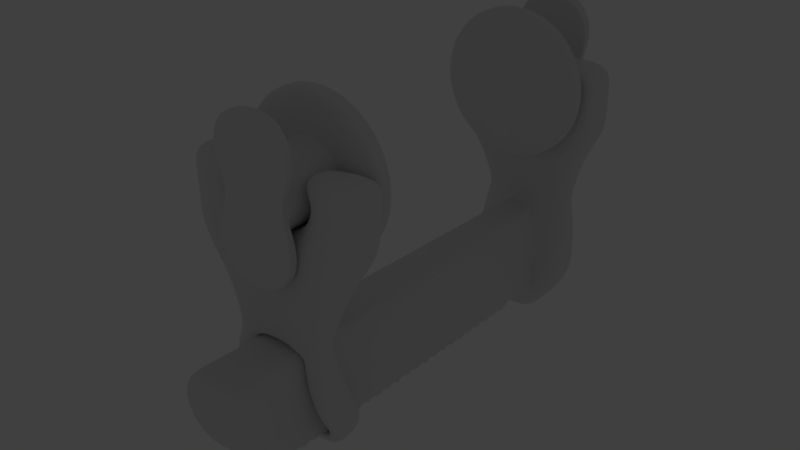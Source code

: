 # Source: full.blend  (saved by Blender 2.79.0; exported with 4.5.12 LTS)
import bpy
from mathutils import Matrix  # noqa: F401  (used for matrix-valued properties, if any)

bpy.ops.wm.read_factory_settings(use_empty=True)
scene = bpy.context.scene
scene.name = 'Scene'

# ---- collections
col_collection_1 = bpy.data.collections.new('Collection 1'); scene.collection.children.link(col_collection_1)

# ---- world
world_world = bpy.data.worlds.new('World'); scene.world = world_world
world_world.color = (0.05088, 0.05088, 0.05088)
world_world.use_sun_shadow = False
world_world.sun_shadow_jitter_overblur = 0.0
world_world.cycles.sampling_method = 'MANUAL'

# ---- cameras
cam_camera = bpy.data.cameras.new('Camera')
cam_camera.clip_end = 100.0
cam_camera.lens = 35.0
cam_camera.sensor_width = 32.0
cam_camera.sensor_height = 18.0
cam_camera.ortho_scale = 7.314
cam_camera.dof.focus_distance = 0.0
cam_camera.dof.aperture_fstop = 128.0

# ---- lights
light_lamp = bpy.data.lights.new('Lamp', 'POINT')
light_lamp.transmission_factor = 0.0
light_lamp.cutoff_distance = 30.0
light_lamp.energy = 100.0
light_lamp.shadow_buffer_clip_start = 1.001
light_lamp.shadow_soft_size = 0.1
light_lamp.shadow_maximum_resolution = 0.006
light_lamp.use_absolute_resolution = True

# ---- meshes
me_plane = bpy.data.meshes.new('Plane')
me_plane.from_pydata([(-3.83, -10.09, 3.03), (3.825, -10.08, 3.026), (3.146, -8.073, -0.007354), (10.0, -3.421, 33.0), (2.3, -6.767, 13.64), (-2.319, -6.766, 13.64), (3.146, -9.026, -0.01884), (-3.828, -56.19, 3.049), (3.828, -56.19, 3.049), (3.828, -60.0, 13.66), (-3.828, -60.0, 13.66), (-3.828, -55.98, 13.66), (3.828, -55.97, 13.66), (3.827, -52.47, 3.048), (-3.828, -52.47, 3.048), (2.25, -3.0, 26.64), (2.249, -8.869, 26.64), (-3.897, -3.14, 28.29), (-3.898, -8.867, 28.29), (-0.0004091, -2.993, 26.04), (-0.0009265, -8.871, 26.04), (1.737, -3.423, 33.0), (1.737, -8.858, 33.0), (3.897, -3.139, 28.29), (3.896, -8.866, 28.29), (-2.25, -3.0, 26.64), (-2.251, -8.87, 26.64), (4.5, -3.297, 30.54), (4.499, -8.862, 30.54), (-1.738, -3.424, 33.0), (-1.738, -8.859, 33.0), (-4.5, -3.298, 30.54), (-4.501, -8.863, 30.54), (9.216, -8.859, 30.54), (9.999, -8.859, 30.54), (10.0, -3.271, 30.54), (10.0, -3.131, 28.29), (9.999, -8.862, 28.29), (8.498, -8.863, 28.29), (7.972, -8.866, 26.64), (9.999, -8.865, 26.64), (10.0, -3.03, 26.64), (-10.0, -8.869, 26.64), (-10.0, -3.032, 26.64), (-7.974, -8.87, 26.64), (-8.499, -8.867, 28.29), (-10.0, -3.133, 28.29), (-10.0, -8.866, 28.29), (-10.0, -8.862, 30.54), (-10.0, -3.273, 30.54), (-9.217, -8.862, 30.54), (-10.0, -8.858, 33.0), (-10.0, -3.422, 33.0), (10.0, -8.856, 33.0), (-3.042e-05, -55.98, 13.66), (-0.001846, -6.754, 13.64), (-0.002744, -10.09, 3.027), (-1.748e-06, -60.0, 13.66), (-4.716e-05, -56.19, 3.049), (-0.0001223, -52.47, 3.048), (-0.001957, -9.034, -0.02124), (2.247, -10.08, 3.026), (1.341, -6.753, 13.64), (2.25, -60.0, 13.66), (2.25, -56.19, 3.049), (0.7062, -9.033, -0.02219), (2.25, -52.47, 3.048), (2.25, -55.98, 13.66), (-2.25, -56.19, 3.049), (-1.361, -6.754, 13.64), (-0.7096, -8.076, -0.00754), (-0.7101, -9.034, -0.0198), (-2.25, -55.98, 13.66), (-2.25, -60.0, 13.66), (-2.25, -52.47, 3.048), (-2.252, -10.09, 3.029), (9.999, -8.867, 25.39), (10.0, -2.956, 25.4), (-10.0, -8.872, 25.39), (-10.0, -2.959, 25.4), (-0.0004504, -2.919, 24.82), (2.25, -2.914, 25.4), (-2.25, -2.914, 25.4), (2.335, -7.244, 13.64), (3.825, -10.74, 3.025), (-2.338, -7.246, 13.64), (-3.83, -10.75, 3.03), (-0.001867, -7.234, 13.64), (-0.00278, -10.75, 3.027), (2.247, -10.74, 3.025), (1.369, -7.233, 13.64), (-1.372, -7.234, 13.64), (-2.253, -10.75, 3.029), (7.574, -8.869, 25.39), (-7.576, -8.872, 25.39), (-2.251, -8.872, 25.39), (2.249, -8.872, 25.39), (-0.0009716, -8.872, 25.39), (-0.0005769, -3.075, 22.75), (-0.0007166, -3.091, 20.49), (-0.0008462, -3.348, 18.56), (-0.0009729, -3.436, 16.54), (1.413, -3.579, 14.81), (-0.001184, -3.34, 10.29), (-0.001204, -3.823, 8.071), (-0.001185, -4.275, 6.198), (-0.001195, -5.486, 4.13), (-0.001435, -8.071, -0.007779), (2.026, -2.821, 23.28), (1.734, -2.978, 20.97), (1.556, -3.269, 18.99), (1.414, -3.383, 16.93), (-1.415, -3.579, 14.81), (1.388, -3.366, 12.69), (1.468, -3.257, 10.53), (1.525, -3.684, 8.262), (1.636, -4.065, 6.341), (1.551, -5.432, 4.225), (0.7068, -8.076, -0.007901), (-2.028, -2.822, 23.28), (-1.736, -2.979, 20.97), (-1.557, -3.27, 18.99), (-1.416, -3.383, 16.93), (-0.001045, -3.613, 14.81), (-1.391, -3.366, 12.69), (-1.47, -3.257, 10.53), (-1.527, -3.684, 8.263), (-1.638, -4.066, 6.342), (-1.554, -5.432, 4.226), (6.314, -9.502, 4.214), (6.846, -9.068, 6.331), (6.67, -8.203, 8.448), (6.474, -7.554, 10.57), (6.169, -6.99, 12.68), (5.747, -6.511, 14.8), (6.289, -6.95, 16.92), (6.916, -7.468, 19.04), (7.709, -8.125, 21.16), (9.008, -8.046, 23.27), (6.888, -5.452, 4.226), (7.35, -3.936, 6.342), (6.874, -3.448, 8.263), (6.598, -3.089, 10.53), (6.214, -3.286, 12.69), (5.753, -3.512, 14.81), (6.289, -3.354, 16.93), (6.917, -3.259, 18.99), (7.71, -2.973, 20.97), (9.009, -2.848, 23.28), (-3.149, -9.032, -0.01429), (-6.318, -9.515, 4.219), (-6.85, -9.082, 6.335), (-6.675, -8.215, 8.452), (-6.478, -7.563, 10.57), (-6.173, -6.997, 12.69), (-5.75, -6.517, 14.8), (-6.292, -6.956, 16.92), (-6.919, -7.473, 19.04), (-7.711, -8.129, 21.16), (-9.01, -8.051, 23.28), (-3.149, -8.075, -0.006073), (-6.89, -5.456, 4.227), (-7.352, -3.94, 6.343), (-6.876, -3.451, 8.264), (-6.6, -3.093, 10.53), (-6.216, -3.289, 12.69), (-5.755, -3.515, 14.81), (-6.291, -3.357, 16.93), (-6.918, -3.261, 19.0), (-7.711, -2.975, 20.97), (-9.01, -2.85, 23.28), (6.645, -8.567, 23.27), (2.026, -8.05, 23.27), (-6.647, -8.57, 23.27), (-2.028, -8.051, 23.27), (-0.001118, -8.051, 23.27), (1.734, -8.129, 21.16), (-4.889, -8.249, 21.16), (-1.736, -8.129, 21.16), (4.887, -8.246, 21.16), (-0.001265, -8.129, 21.16), (1.555, -7.472, 19.04), (-3.878, -7.531, 19.04), (-1.558, -7.473, 19.04), (3.875, -7.529, 19.04), (-0.001421, -7.473, 19.04), (1.414, -6.954, 16.92), (-3.081, -6.979, 16.92), (-1.417, -6.955, 16.92), (3.078, -6.977, 16.92), (-0.00158, -6.955, 16.92), (1.289, -6.519, 14.8), (2.407, -6.518, 14.8), (-1.293, -6.519, 14.8), (-2.41, -6.52, 14.8), (-0.001739, -6.519, 14.8), (-2.413, -6.973, 12.68), (2.409, -6.971, 12.68), (-2.652, -7.5, 10.57), (2.648, -7.497, 10.57), (-2.955, -8.168, 8.449), (2.951, -8.163, 8.447), (-3.454, -9.262, 6.331), (3.449, -9.253, 6.328), (-3.83, -10.09, 4.214), (3.825, -10.08, 4.21), (-0.001144, -3.493, 12.69), (-6.014, -3.546, 13.65), (-5.994, -6.769, 13.64), (-0.001098, -3.644, 13.65), (5.99, -6.763, 13.64), (6.012, -3.543, 13.65), (-1.405, -3.615, 13.65), (1.402, -3.615, 13.65), (-2.378, -8.205, 13.66), (-2.407, -9.163, 13.66), (-2.426, -10.12, 13.64), (-2.455, -11.08, 13.64), (-2.485, -12.04, 13.64), (-2.514, -12.99, 13.64), (-2.543, -13.94, 13.64), (-2.572, -14.9, 13.64), (-2.601, -15.86, 13.64), (-2.631, -16.81, 13.64), (-2.66, -17.77, 13.64), (-2.689, -18.72, 13.64), (-2.718, -19.68, 13.64), (-2.747, -20.63, 13.64), (-2.777, -21.59, 13.64), (-2.806, -22.54, 13.64), (-2.835, -23.5, 13.64), (-2.864, -24.45, 13.64), (-2.893, -25.41, 13.64), (-2.922, -26.36, 13.64), (-2.952, -27.32, 13.65), (-2.981, -28.27, 13.65), (-3.01, -29.23, 13.65), (-3.039, -30.18, 13.65), (-3.068, -31.13, 13.65), (-3.098, -32.09, 13.65), (-3.127, -33.04, 13.65), (-3.156, -34.0, 13.65), (-3.185, -34.95, 13.65), (-3.214, -35.91, 13.65), (-3.243, -36.86, 13.65), (-3.273, -37.82, 13.65), (-3.302, -38.77, 13.65), (-3.331, -39.73, 13.65), (-3.36, -40.68, 13.65), (-3.389, -41.64, 13.65), (-3.419, -42.59, 13.65), (-3.448, -43.55, 13.65), (-3.477, -44.51, 13.65), (-3.506, -45.46, 13.65), (-3.535, -46.42, 13.65), (-3.565, -47.37, 13.65), (-3.594, -48.33, 13.65), (-3.623, -49.28, 13.65), (-3.652, -50.24, 13.65), (-3.682, -51.19, 13.65), (-3.711, -52.15, 13.65), (-3.74, -53.11, 13.65), (-3.769, -54.06, 13.65), (-3.798, -55.02, 13.65), (-3.814, -11.58, 3.029), (-3.814, -13.23, 3.043), (-3.83, -14.03, 3.03), (-3.83, -14.86, 2.03), (-3.83, -15.67, 3.03), (-3.83, -16.48, 2.031), (-3.83, -17.3, 3.031), (-3.83, -18.12, 2.032), (-3.83, -18.93, 3.032), (-3.83, -19.75, 2.033), (-3.83, -20.57, 3.033), (-3.83, -21.38, 2.034), (-3.829, -22.2, 3.034), (-3.829, -23.02, 2.035), (-3.829, -23.83, 3.035), (-3.829, -24.65, 2.036), (-3.829, -25.47, 3.036), (-3.829, -26.29, 2.037), (-3.829, -27.1, 3.037), (-3.829, -27.92, 2.038), (-3.829, -28.74, 3.038), (-3.829, -29.56, 2.039), (-3.829, -30.37, 3.039), (-3.829, -31.19, 2.04), (-3.829, -32.01, 3.04), (-3.829, -32.83, 2.041), (-3.829, -33.65, 3.041), (-3.829, -34.46, 2.042), (-3.828, -35.28, 3.042), (-3.828, -36.1, 2.043), (-3.828, -36.92, 3.043), (-3.828, -37.74, 2.044), (-3.828, -38.56, 3.044), (-3.828, -39.37, 2.044), (-3.828, -40.19, 3.045), (-3.828, -41.01, 2.045), (-3.828, -41.83, 3.045), (-3.828, -42.65, 2.046), (-3.828, -43.47, 3.046), (-3.828, -44.28, 2.046), (-3.828, -45.1, 3.047), (-3.828, -45.92, 2.047), (-3.828, -46.74, 3.047), (-3.828, -47.56, 2.047), (-3.828, -48.38, 3.048), (-3.828, -49.2, 2.048), (-3.828, -50.02, 3.048), (-3.828, -50.84, 2.048), (-3.828, -51.65, 3.048), (3.798, -55.02, 13.65), (3.769, -54.06, 13.65), (3.74, -53.11, 13.65), (3.711, -52.15, 13.65), (3.681, -51.19, 13.65), (3.652, -50.24, 13.65), (3.623, -49.28, 13.65), (3.594, -48.33, 13.65), (3.564, -47.37, 13.65), (3.535, -46.42, 13.65), (3.506, -45.46, 13.65), (3.476, -44.5, 13.65), (3.447, -43.55, 13.65), (3.418, -42.59, 13.65), (3.389, -41.64, 13.65), (3.359, -40.68, 13.65), (3.33, -39.73, 13.65), (3.301, -38.77, 13.65), (3.271, -37.82, 13.65), (3.242, -36.86, 13.65), (3.213, -35.91, 13.65), (3.184, -34.95, 13.65), (3.154, -34.0, 13.65), (3.125, -33.04, 13.65), (3.096, -32.09, 13.65), (3.066, -31.13, 13.65), (3.037, -30.18, 13.65), (3.008, -29.22, 13.65), (2.978, -28.27, 13.65), (2.949, -27.31, 13.64), (2.92, -26.36, 13.64), (2.891, -25.41, 13.64), (2.861, -24.45, 13.64), (2.832, -23.5, 13.64), (2.803, -22.54, 13.64), (2.773, -21.59, 13.64), (2.744, -20.63, 13.64), (2.715, -19.68, 13.64), (2.685, -18.72, 13.64), (2.656, -17.77, 13.64), (2.627, -16.81, 13.64), (2.598, -15.85, 13.64), (2.568, -14.9, 13.64), (2.539, -13.94, 13.64), (2.51, -12.99, 13.64), (2.481, -12.03, 13.64), (2.451, -11.07, 13.64), (2.422, -10.12, 13.64), (2.393, -9.159, 13.64), (2.364, -8.202, 13.64), (3.827, -51.65, 3.048), (3.827, -50.83, 2.048), (3.827, -50.02, 3.048), (3.827, -49.2, 2.048), (3.827, -48.38, 3.047), (3.827, -47.56, 2.047), (3.827, -46.74, 3.047), (3.827, -45.92, 2.047), (3.827, -45.1, 3.046), (3.827, -44.28, 2.046), (3.827, -43.47, 3.046), (3.827, -42.65, 2.045), (3.827, -41.83, 3.045), (3.827, -41.01, 2.045), (3.827, -40.19, 3.044), (3.827, -39.37, 2.044), (3.827, -38.55, 3.043), (3.827, -37.74, 2.043), (3.827, -36.92, 3.043), (3.827, -36.1, 2.042), (3.827, -35.28, 3.042), (3.827, -34.46, 2.041), (3.827, -33.64, 3.041), (3.826, -32.83, 2.04), (3.826, -32.01, 3.04), (3.826, -31.19, 2.039), (3.826, -30.37, 3.039), (3.826, -29.55, 2.038), (3.826, -28.74, 3.038), (3.826, -27.92, 2.037), (3.826, -27.1, 3.036), (3.826, -26.28, 2.036), (3.826, -25.47, 3.035), (3.826, -24.65, 2.034), (3.826, -23.83, 3.034), (3.826, -23.01, 2.033), (3.825, -22.2, 3.032), (3.825, -21.38, 2.032), (3.825, -20.56, 3.031), (3.825, -19.74, 2.03), (3.825, -18.93, 3.03), (3.825, -18.11, 2.029), (3.825, -17.29, 3.028), (3.825, -16.47, 2.027), (3.825, -15.65, 3.027), (3.825, -14.84, 2.026), (3.825, -14.02, 3.025), (2.247, -13.2, 3.025), (3.824, -11.56, 3.024), (-4.311e-05, -55.02, 13.65), (-5.806e-05, -54.06, 13.65), (-7.527e-05, -53.11, 13.65), (-9.472e-05, -52.15, 13.65), (-0.0001164, -51.19, 13.65), (-0.0001403, -50.24, 13.65), (-0.0001663, -49.28, 13.65), (-0.0001946, -48.33, 13.65), (-0.000225, -47.37, 13.65), (-0.0002575, -46.41, 13.65), (-0.0002922, -45.46, 13.65), (-0.0003289, -44.5, 13.65), (-0.0003677, -43.55, 13.65), (-0.0004085, -42.59, 13.65), (-0.0004513, -41.64, 13.65), (-0.000496, -40.68, 13.65), (-0.0005426, -39.72, 13.65), (-0.0005911, -38.77, 13.65), (-0.0006414, -37.81, 13.65), (-0.0006934, -36.86, 13.65), (-0.000747, -35.9, 13.65), (-0.0008023, -34.95, 13.65), (-0.000859, -33.99, 13.65), (-0.0009171, -33.04, 13.65), (-0.0009764, -32.08, 13.65), (-0.001037, -31.13, 13.65), (-0.001098, -30.17, 13.65), (-0.001161, -29.22, 13.65), (-0.001223, -28.26, 13.65), (-0.001287, -27.31, 13.64), (-0.00135, -26.35, 13.64), (-0.001413, -25.4, 13.64), (-0.001476, -24.44, 13.64), (-0.001537, -23.49, 13.64), (-0.001597, -22.53, 13.64), (-0.001655, -21.58, 13.64), (-0.001711, -20.62, 13.64), (-0.001763, -19.67, 13.64), (-0.001812, -18.71, 13.64), (-0.001855, -17.76, 13.64), (-0.001894, -16.8, 13.64), (-0.001926, -15.85, 13.64), (-0.001951, -14.89, 13.64), (-0.001968, -13.93, 13.64), (-0.001978, -12.98, 13.64), (-0.001979, -12.02, 13.64), (-0.001972, -11.06, 13.64), (-0.001957, -10.11, 13.64), (-0.001934, -9.15, 13.64), (-0.001904, -8.192, 13.64), (-0.0001438, -51.65, 3.048), (-0.000167, -50.84, 2.048), (-0.0001919, -50.02, 3.048), (-0.0002187, -49.2, 2.048), (-0.0002472, -48.38, 3.047), (-0.0002775, -47.56, 2.047), (-0.0003095, -46.74, 3.047), (-0.0003433, -45.92, 2.047), (-0.0003788, -45.1, 3.046), (-0.0004162, -44.28, 2.046), (-0.0004552, -43.47, 3.046), (-0.000496, -42.65, 2.045), (-0.0005386, -41.83, 3.045), (-0.0005829, -41.01, 2.045), (-0.000629, -40.19, 3.044), (-0.0006768, -39.37, 2.044), (-0.0007263, -38.55, 3.044), (-0.0007775, -37.74, 2.043), (-0.0008305, -36.92, 3.043), (-0.0008851, -36.1, 2.042), (-0.0009415, -35.28, 3.042), (-0.0009995, -34.46, 2.041), (-0.001059, -33.65, 3.041), (-0.001121, -32.83, 2.04), (-0.001184, -32.01, 3.04), (-0.001248, -31.19, 2.039), (-0.001315, -30.37, 3.039), (-0.001383, -29.56, 2.038), (-0.001452, -28.74, 3.038), (-0.001523, -27.92, 2.037), (-0.001595, -27.1, 3.037), (-0.001669, -26.29, 2.036), (-0.001744, -25.47, 3.035), (-0.001821, -24.65, 2.035), (-0.001898, -23.83, 3.034), (-0.001977, -23.02, 2.033), (-0.002057, -22.2, 3.033), (-0.002137, -21.38, 2.032), (-0.002218, -20.56, 3.032), (-0.002298, -19.75, 2.031), (-0.002379, -18.93, 3.03), (-0.002458, -18.11, 2.03), (-0.002534, -17.3, 3.029), (-0.002607, -16.48, 2.028), (-0.002675, -15.66, 3.028), (-0.002734, -14.85, 2.027), (-0.00278, -14.03, 3.027), (-0.002811, -13.21, 3.026), (-0.002811, -11.57, 3.026), (2.25, -51.65, 3.048), (2.25, -50.84, 2.048), (2.25, -50.02, 3.048), (2.25, -49.2, 2.048), (2.25, -48.38, 3.047), (2.25, -47.56, 2.047), (2.25, -46.74, 3.047), (2.25, -45.92, 2.047), (2.25, -45.1, 3.046), (2.25, -44.28, 2.046), (2.25, -43.47, 3.046), (2.249, -42.65, 2.045), (2.249, -41.83, 3.045), (2.249, -41.01, 2.045), (2.249, -40.19, 3.044), (2.249, -39.37, 2.044), (2.249, -38.55, 3.043), (2.249, -37.74, 2.043), (2.249, -36.92, 3.043), (2.249, -36.1, 2.042), (2.249, -35.28, 3.042), (2.249, -34.46, 2.041), (2.249, -33.65, 3.041), (2.249, -32.83, 2.04), (2.249, -32.01, 3.04), (2.249, -31.19, 2.039), (2.249, -30.37, 3.039), (2.249, -29.56, 2.038), (2.249, -28.74, 3.038), (2.248, -27.92, 2.037), (2.248, -27.1, 3.036), (2.248, -26.29, 2.036), (2.248, -25.47, 3.035), (2.248, -24.65, 2.034), (2.248, -23.83, 3.034), (2.248, -23.02, 2.033), (2.248, -22.2, 3.032), (2.248, -21.38, 2.032), (2.248, -20.56, 3.031), (2.248, -19.75, 2.03), (2.248, -18.93, 3.03), (2.247, -18.11, 2.029), (2.247, -17.29, 3.028), (2.247, -16.48, 2.027), (2.247, -15.66, 3.027), (2.247, -14.84, 2.026), (2.247, -14.02, 3.025), (2.247, -13.2, 3.025), (2.247, -11.57, 3.025), (2.233, -55.02, 13.65), (2.215, -54.06, 13.65), (2.198, -53.11, 13.65), (2.181, -52.15, 13.65), (2.164, -51.19, 13.65), (2.146, -50.24, 13.65), (2.129, -49.28, 13.65), (2.112, -48.33, 13.65), (2.095, -47.37, 13.65), (2.077, -46.41, 13.65), (2.06, -45.46, 13.65), (2.043, -44.5, 13.65), (2.025, -43.55, 13.65), (2.008, -42.59, 13.65), (1.991, -41.64, 13.65), (1.974, -40.68, 13.65), (1.956, -39.72, 13.65), (1.939, -38.77, 13.65), (1.922, -37.81, 13.65), (1.904, -36.86, 13.65), (1.887, -35.9, 13.65), (1.87, -34.95, 13.65), (1.853, -33.99, 13.65), (1.835, -33.04, 13.65), (1.818, -32.08, 13.65), (1.801, -31.13, 13.65), (1.783, -30.17, 13.65), (1.766, -29.22, 13.65), (1.749, -28.26, 13.65), (1.731, -27.31, 13.64), (1.714, -26.35, 13.64), (1.697, -25.4, 13.64), (1.679, -24.44, 13.64), (1.662, -23.49, 13.64), (1.645, -22.53, 13.64), (1.628, -21.58, 13.64), (1.61, -20.62, 13.64), (1.593, -19.67, 13.64), (1.576, -18.71, 13.64), (1.558, -17.76, 13.64), (1.541, -16.8, 13.64), (1.524, -15.85, 13.64), (1.507, -14.89, 13.64), (1.489, -13.93, 13.64), (1.472, -12.98, 13.64), (1.455, -12.02, 13.64), (1.438, -11.06, 13.64), (1.42, -10.11, 13.64), (1.403, -9.149, 13.64), (1.386, -8.191, 13.64), (-2.233, -55.02, 13.65), (-2.216, -54.06, 13.65), (-2.198, -53.11, 13.65), (-2.181, -52.15, 13.65), (-2.164, -51.19, 13.65), (-2.147, -50.24, 13.65), (-2.129, -49.28, 13.65), (-2.112, -48.33, 13.65), (-2.095, -47.37, 13.65), (-2.078, -46.41, 13.65), (-2.061, -45.46, 13.65), (-2.043, -44.5, 13.65), (-2.026, -43.55, 13.65), (-2.009, -42.59, 13.65), (-1.992, -41.64, 13.65), (-1.975, -40.68, 13.65), (-1.957, -39.72, 13.65), (-1.94, -38.77, 13.65), (-1.923, -37.81, 13.65), (-1.906, -36.86, 13.65), (-1.889, -35.9, 13.65), (-1.871, -34.95, 13.65), (-1.854, -33.99, 13.65), (-1.837, -33.04, 13.65), (-1.82, -32.08, 13.65), (-1.803, -31.13, 13.65), (-1.785, -30.17, 13.65), (-1.768, -29.22, 13.65), (-1.751, -28.26, 13.65), (-1.734, -27.31, 13.65), (-1.717, -26.35, 13.64), (-1.7, -25.4, 13.64), (-1.682, -24.44, 13.64), (-1.665, -23.49, 13.64), (-1.648, -22.53, 13.64), (-1.631, -21.58, 13.64), (-1.614, -20.62, 13.64), (-1.596, -19.67, 13.64), (-1.579, -18.71, 13.64), (-1.562, -17.76, 13.64), (-1.545, -16.8, 13.64), (-1.528, -15.85, 13.64), (-1.51, -14.89, 13.64), (-1.493, -13.93, 13.64), (-1.476, -12.98, 13.64), (-1.459, -12.02, 13.64), (-1.441, -11.06, 13.64), (-1.424, -10.11, 13.64), (-1.417, -9.152, 13.66), (-1.4, -8.194, 13.66), (-2.25, -51.65, 3.048), (-2.25, -50.84, 2.048), (-2.25, -50.02, 3.048), (-2.25, -49.2, 2.048), (-2.25, -48.38, 3.047), (-2.25, -47.56, 2.047), (-2.25, -46.74, 3.047), (-2.25, -45.92, 2.047), (-2.25, -45.1, 3.046), (-2.25, -44.28, 2.046), (-2.25, -43.47, 3.046), (-2.25, -42.65, 2.046), (-2.251, -41.83, 3.045), (-2.251, -41.01, 2.045), (-2.251, -40.19, 3.044), (-2.251, -39.37, 2.044), (-2.251, -38.55, 3.044), (-2.251, -37.74, 2.043), (-2.251, -36.92, 3.043), (-2.251, -36.1, 2.042), (-2.251, -35.28, 3.042), (-2.251, -34.46, 2.042), (-2.251, -33.65, 3.041), (-2.251, -32.83, 2.041), (-2.251, -32.01, 3.04), (-2.251, -31.19, 2.04), (-2.251, -30.37, 3.039), (-2.251, -29.56, 2.039), (-2.251, -28.74, 3.038), (-2.251, -27.92, 2.038), (-2.252, -27.1, 3.037), (-2.252, -26.29, 2.036), (-2.252, -25.47, 3.036), (-2.252, -24.65, 2.035), (-2.252, -23.83, 3.035), (-2.252, -23.02, 2.034), (-2.252, -22.2, 3.034), (-2.252, -21.38, 2.033), (-2.252, -20.56, 3.032), (-2.252, -19.75, 2.032), (-2.252, -18.93, 3.031), (-2.252, -18.11, 2.031), (-2.252, -17.3, 3.03), (-2.252, -16.48, 2.03), (-2.252, -15.66, 3.029), (-2.252, -14.85, 2.029), (-2.253, -14.03, 3.029), (-2.236, -13.21, 3.028), (-2.236, -12.39, 3.028), (-2.236, -11.57, 3.028), (-3.814, -12.41, 3.036), (-0.002821, -12.4, 3.026), (2.247, -12.39, 3.025), (-2.253, -12.39, 2.999), (3.824, -13.2, 3.024), (2.247, -12.39, 3.025), (3.821, -12.42, 3.018)], [], [(149, 160, 70, 71), (52, 51, 30, 29), (6, 129, 205, 1), (79, 43, 25, 82), (12, 67, 63, 9), (78, 42, 43, 79), (77, 41, 40, 76), (1, 61, 65, 6), (7, 68, 73, 10), (13, 12, 9, 8), (11, 14, 7, 10), (14, 74, 68, 7), (312, 660, 74, 14), (263, 312, 14, 11), (363, 313, 12, 13), (313, 560, 67, 12), (25, 26, 20, 19), (19, 20, 16, 15), (27, 28, 22, 21), (17, 18, 26, 25), (23, 24, 28, 27), (31, 32, 18, 17), (29, 30, 32, 31), (21, 22, 53, 3), (15, 16, 24, 23), (33, 34, 53), (34, 35, 3, 53), (35, 27, 21, 3), (28, 33, 53, 22), (38, 37, 34, 33), (37, 36, 35, 34), (36, 23, 27, 35), (24, 38, 33, 28), (39, 40, 37, 38), (40, 41, 36, 37), (41, 15, 23, 36), (16, 39, 38, 24), (43, 42, 47, 46), (25, 43, 46, 17), (26, 44, 94, 95), (44, 42, 78, 94), (17, 46, 49, 31), (18, 45, 44, 26), (46, 47, 48, 49), (45, 47, 42, 44), (49, 48, 51, 52), (32, 50, 45, 18), (50, 48, 47, 45), (31, 49, 52, 29), (30, 51, 50, 32), (51, 48, 50), (60, 56, 75, 71), (58, 59, 66, 64), (20, 97, 96, 16), (60, 107, 118, 65), (57, 58, 64, 63), (87, 55, 69, 91), (88, 56, 61, 89), (80, 19, 15, 81), (57, 54, 72, 73), (65, 61, 56, 60), (16, 96, 93, 39), (89, 61, 1, 84), (65, 118, 2, 6), (90, 62, 55, 87), (81, 15, 41, 77), (63, 64, 8, 9), (63, 67, 54, 57), (64, 66, 13, 8), (91, 69, 5, 85), (68, 74, 59, 58), (73, 68, 58, 57), (71, 70, 107, 60), (69, 55, 195, 193), (82, 25, 19, 80), (71, 75, 0, 149), (92, 75, 56, 88), (73, 72, 11, 10), (119, 82, 80, 98), (108, 81, 77, 148), (98, 80, 81, 108), (148, 77, 76, 138), (159, 78, 79, 170), (170, 79, 82, 119), (709, 92, 88, 510), (659, 91, 85, 214), (609, 90, 87, 461), (559, 89, 84, 411), (510, 88, 89, 559), (461, 87, 91, 659), (4, 62, 90, 83), (1, 205, 203, 201, 199, 197, 4, 83, 84), (5, 196, 198, 200, 202, 204, 0, 86, 85), (0, 75, 92, 86), (93, 96, 172, 171), (95, 97, 20, 26), (96, 97, 175, 172), (95, 94, 173, 174), (93, 76, 40, 39), (94, 78, 159, 173), (160, 161, 128, 70), (161, 162, 127, 128), (162, 163, 126, 127), (163, 164, 125, 126), (164, 165, 124, 125), (111, 102, 123, 101), (167, 168, 121, 122), (168, 169, 120, 121), (169, 170, 119, 120), (149, 150, 161, 160), (150, 151, 162, 161), (151, 152, 163, 162), (152, 153, 164, 163), (153, 154, 165, 164), (155, 156, 167, 166), (156, 157, 168, 167), (157, 158, 169, 168), (158, 159, 170, 169), (2, 139, 129, 6), (139, 140, 130, 129), (140, 141, 131, 130), (141, 142, 132, 131), (142, 143, 133, 132), (144, 145, 135, 134), (145, 146, 136, 135), (146, 147, 137, 136), (147, 148, 138, 137), (107, 106, 117, 118), (106, 105, 116, 117), (105, 104, 115, 116), (104, 103, 114, 115), (124, 212, 209, 206), (101, 100, 110, 111), (100, 99, 109, 110), (99, 98, 108, 109), (118, 117, 139, 2), (117, 116, 140, 139), (116, 115, 141, 140), (115, 114, 142, 141), (114, 113, 143, 142), (111, 110, 146, 145), (110, 109, 147, 146), (109, 108, 148, 147), (70, 128, 106, 107), (128, 127, 105, 106), (127, 126, 104, 105), (126, 125, 103, 104), (206, 209, 213, 113), (122, 121, 100, 101), (121, 120, 99, 100), (120, 119, 98, 99), (171, 138, 76, 93), (173, 159, 158, 177), (172, 175, 180, 176), (174, 175, 97, 95), (174, 173, 177, 178), (171, 172, 176, 179), (179, 137, 138, 171), (178, 177, 182, 183), (177, 158, 157, 182), (178, 180, 175, 174), (179, 176, 181, 184), (176, 180, 185, 181), (184, 136, 137, 179), (184, 181, 186, 189), (183, 182, 187, 188), (181, 185, 190, 186), (183, 185, 180, 178), (182, 157, 156, 187), (189, 186, 191, 192), (187, 156, 155, 194), (188, 187, 194, 193), (189, 135, 136, 184), (188, 190, 185, 183), (186, 190, 195, 191), (191, 195, 55, 62), (192, 134, 135, 189), (193, 194, 5, 69), (192, 191, 62, 4), (193, 195, 190, 188), (196, 154, 153, 198), (198, 153, 152, 200), (199, 132, 133, 197), (200, 152, 151, 202), (201, 131, 132, 199), (202, 151, 150, 204), (203, 130, 131, 201), (204, 150, 149, 0), (205, 129, 130, 203), (114, 103, 206, 113), (206, 103, 125, 124), (133, 143, 211, 210), (122, 112, 166, 167), (123, 209, 212, 112), (165, 154, 208, 207), (5, 208, 154, 196), (192, 4, 210, 134), (208, 5, 194, 155), (207, 208, 155, 166), (113, 213, 211, 143), (101, 123, 112, 122), (210, 4, 197, 133), (210, 211, 144, 134), (112, 212, 207, 166), (102, 213, 209, 123), (211, 213, 102, 144), (144, 102, 111, 145), (54, 412, 610, 72), (412, 413, 611, 610), (413, 414, 612, 611), (414, 415, 613, 612), (415, 416, 614, 613), (416, 417, 615, 614), (417, 418, 616, 615), (418, 419, 617, 616), (419, 420, 618, 617), (420, 421, 619, 618), (421, 422, 620, 619), (422, 423, 621, 620), (423, 424, 622, 621), (424, 425, 623, 622), (425, 426, 624, 623), (426, 427, 625, 624), (427, 428, 626, 625), (428, 429, 627, 626), (429, 430, 628, 627), (430, 431, 629, 628), (431, 432, 630, 629), (432, 433, 631, 630), (433, 434, 632, 631), (434, 435, 633, 632), (435, 436, 634, 633), (436, 437, 635, 634), (437, 438, 636, 635), (438, 439, 637, 636), (439, 440, 638, 637), (440, 441, 639, 638), (441, 442, 640, 639), (442, 443, 641, 640), (443, 444, 642, 641), (444, 445, 643, 642), (445, 446, 644, 643), (446, 447, 645, 644), (447, 448, 646, 645), (448, 449, 647, 646), (449, 450, 648, 647), (450, 451, 649, 648), (451, 452, 650, 649), (452, 453, 651, 650), (453, 454, 652, 651), (454, 455, 653, 652), (455, 456, 654, 653), (456, 457, 655, 654), (457, 458, 656, 655), (458, 459, 657, 656), (459, 460, 658, 657), (460, 461, 659, 658), (59, 462, 511, 66), (462, 463, 512, 511), (463, 464, 513, 512), (464, 465, 514, 513), (465, 466, 515, 514), (466, 467, 516, 515), (467, 468, 517, 516), (468, 469, 518, 517), (469, 470, 519, 518), (470, 471, 520, 519), (471, 472, 521, 520), (472, 473, 522, 521), (473, 474, 523, 522), (474, 475, 524, 523), (475, 476, 525, 524), (476, 477, 526, 525), (477, 478, 527, 526), (478, 479, 528, 527), (479, 480, 529, 528), (480, 481, 530, 529), (481, 482, 531, 530), (482, 483, 532, 531), (483, 484, 533, 532), (484, 485, 534, 533), (485, 486, 535, 534), (486, 487, 536, 535), (487, 488, 537, 536), (488, 489, 538, 537), (489, 490, 539, 538), (490, 491, 540, 539), (491, 492, 541, 540), (492, 493, 542, 541), (493, 494, 543, 542), (494, 495, 544, 543), (495, 496, 545, 544), (496, 497, 546, 545), (497, 498, 547, 546), (498, 499, 548, 547), (499, 500, 549, 548), (500, 501, 550, 549), (501, 502, 551, 550), (502, 503, 552, 551), (503, 504, 553, 552), (504, 505, 554, 553), (505, 506, 555, 554), (506, 507, 556, 555), (507, 508, 557, 556), (508, 509, 558, 557), (509, 711, 712, 558), (711, 510, 559, 712), (66, 511, 363, 13), (511, 512, 364, 363), (512, 513, 365, 364), (513, 514, 366, 365), (514, 515, 367, 366), (515, 516, 368, 367), (516, 517, 369, 368), (517, 518, 370, 369), (518, 519, 371, 370), (519, 520, 372, 371), (520, 521, 373, 372), (521, 522, 374, 373), (522, 523, 375, 374), (523, 524, 376, 375), (524, 525, 377, 376), (525, 526, 378, 377), (526, 527, 379, 378), (527, 528, 380, 379), (528, 529, 381, 380), (529, 530, 382, 381), (530, 531, 383, 382), (531, 532, 384, 383), (532, 533, 385, 384), (533, 534, 386, 385), (534, 535, 387, 386), (535, 536, 388, 387), (536, 537, 389, 388), (537, 538, 390, 389), (538, 539, 391, 390), (539, 540, 392, 391), (540, 541, 393, 392), (541, 542, 394, 393), (542, 543, 395, 394), (543, 544, 396, 395), (544, 545, 397, 396), (545, 546, 398, 397), (546, 547, 399, 398), (547, 548, 400, 399), (548, 549, 401, 400), (549, 550, 402, 401), (550, 551, 403, 402), (551, 552, 404, 403), (552, 553, 405, 404), (553, 554, 406, 405), (554, 555, 407, 406), (555, 556, 408, 407), (556, 557, 409, 408), (67, 560, 412, 54), (560, 561, 413, 412), (561, 562, 414, 413), (562, 563, 415, 414), (563, 564, 416, 415), (564, 565, 417, 416), (565, 566, 418, 417), (566, 567, 419, 418), (567, 568, 420, 419), (568, 569, 421, 420), (569, 570, 422, 421), (570, 571, 423, 422), (571, 572, 424, 423), (572, 573, 425, 424), (573, 574, 426, 425), (574, 575, 427, 426), (575, 576, 428, 427), (576, 577, 429, 428), (577, 578, 430, 429), (578, 579, 431, 430), (579, 580, 432, 431), (580, 581, 433, 432), (581, 582, 434, 433), (582, 583, 435, 434), (583, 584, 436, 435), (584, 585, 437, 436), (585, 586, 438, 437), (586, 587, 439, 438), (587, 588, 440, 439), (588, 589, 441, 440), (589, 590, 442, 441), (590, 591, 443, 442), (591, 592, 444, 443), (592, 593, 445, 444), (593, 594, 446, 445), (594, 595, 447, 446), (595, 596, 448, 447), (596, 597, 449, 448), (597, 598, 450, 449), (598, 599, 451, 450), (599, 600, 452, 451), (600, 601, 453, 452), (601, 602, 454, 453), (602, 603, 455, 454), (603, 604, 456, 455), (604, 605, 457, 456), (605, 606, 458, 457), (606, 607, 459, 458), (607, 608, 460, 459), (608, 609, 461, 460), (72, 610, 263, 11), (610, 611, 262, 263), (611, 612, 261, 262), (612, 613, 260, 261), (613, 614, 259, 260), (614, 615, 258, 259), (615, 616, 257, 258), (616, 617, 256, 257), (617, 618, 255, 256), (618, 619, 254, 255), (619, 620, 253, 254), (620, 621, 252, 253), (621, 622, 251, 252), (622, 623, 250, 251), (623, 624, 249, 250), (624, 625, 248, 249), (625, 626, 247, 248), (626, 627, 246, 247), (627, 628, 245, 246), (628, 629, 244, 245), (629, 630, 243, 244), (630, 631, 242, 243), (631, 632, 241, 242), (632, 633, 240, 241), (633, 634, 239, 240), (634, 635, 238, 239), (635, 636, 237, 238), (636, 637, 236, 237), (637, 638, 235, 236), (638, 639, 234, 235), (639, 640, 233, 234), (640, 641, 232, 233), (641, 642, 231, 232), (642, 643, 230, 231), (643, 644, 229, 230), (644, 645, 228, 229), (645, 646, 227, 228), (646, 647, 226, 227), (647, 648, 225, 226), (648, 649, 224, 225), (649, 650, 223, 224), (650, 651, 222, 223), (651, 652, 221, 222), (652, 653, 220, 221), (653, 654, 219, 220), (654, 655, 218, 219), (655, 656, 217, 218), (656, 657, 216, 217), (657, 658, 215, 216), (658, 659, 214, 215), (74, 660, 462, 59), (660, 661, 463, 462), (661, 662, 464, 463), (662, 663, 465, 464), (663, 664, 466, 465), (664, 665, 467, 466), (665, 666, 468, 467), (666, 667, 469, 468), (667, 668, 470, 469), (668, 669, 471, 470), (669, 670, 472, 471), (670, 671, 473, 472), (671, 672, 474, 473), (672, 673, 475, 474), (673, 674, 476, 475), (674, 675, 477, 476), (675, 676, 478, 477), (676, 677, 479, 478), (677, 678, 480, 479), (678, 679, 481, 480), (679, 680, 482, 481), (680, 681, 483, 482), (681, 682, 484, 483), (682, 683, 485, 484), (683, 684, 486, 485), (684, 685, 487, 486), (685, 686, 488, 487), (686, 687, 489, 488), (687, 688, 490, 489), (688, 689, 491, 490), (689, 690, 492, 491), (690, 691, 493, 492), (691, 692, 494, 493), (692, 693, 495, 494), (693, 694, 496, 495), (694, 695, 497, 496), (695, 696, 498, 497), (696, 697, 499, 498), (697, 698, 500, 499), (698, 699, 501, 500), (699, 700, 502, 501), (700, 701, 503, 502), (701, 702, 504, 503), (702, 703, 505, 504), (703, 704, 506, 505), (704, 705, 507, 506), (705, 706, 508, 507), (706, 707, 509, 508), (707, 708, 711, 509), (708, 709, 510, 711), (83, 90, 609, 362), (362, 609, 608, 361), (361, 608, 607, 360), (360, 607, 606, 359), (359, 606, 605, 358), (358, 605, 604, 357), (357, 604, 603, 356), (356, 603, 602, 355), (355, 602, 601, 354), (354, 601, 600, 353), (353, 600, 599, 352), (352, 599, 598, 351), (351, 598, 597, 350), (350, 597, 596, 349), (349, 596, 595, 348), (348, 595, 594, 347), (347, 594, 593, 346), (346, 593, 592, 345), (345, 592, 591, 344), (344, 591, 590, 343), (343, 590, 589, 342), (342, 589, 588, 341), (341, 588, 587, 340), (340, 587, 586, 339), (339, 586, 585, 338), (338, 585, 584, 337), (337, 584, 583, 336), (336, 583, 582, 335), (335, 582, 581, 334), (334, 581, 580, 333), (333, 580, 579, 332), (332, 579, 578, 331), (331, 578, 577, 330), (330, 577, 576, 329), (329, 576, 575, 328), (328, 575, 574, 327), (327, 574, 573, 326), (326, 573, 572, 325), (325, 572, 571, 324), (324, 571, 570, 323), (323, 570, 569, 322), (322, 569, 568, 321), (321, 568, 567, 320), (320, 567, 566, 319), (319, 566, 565, 318), (318, 565, 564, 317), (317, 564, 563, 316), (316, 563, 562, 315), (315, 562, 561, 314), (314, 561, 560, 313), (84, 83, 362, 411), (359, 409, 714, 360), (410, 714, 409, 557), (409, 359, 358, 408), (408, 358, 357, 407), (407, 357, 356, 406), (406, 356, 355, 405), (405, 355, 354, 404), (404, 354, 353, 403), (403, 353, 352, 402), (402, 352, 351, 401), (401, 351, 350, 400), (400, 350, 349, 399), (399, 349, 348, 398), (398, 348, 347, 397), (397, 347, 346, 396), (396, 346, 345, 395), (395, 345, 344, 394), (394, 344, 343, 393), (393, 343, 342, 392), (392, 342, 341, 391), (391, 341, 340, 390), (390, 340, 339, 389), (389, 339, 338, 388), (388, 338, 337, 387), (387, 337, 336, 386), (386, 336, 335, 385), (385, 335, 334, 384), (384, 334, 333, 383), (383, 333, 332, 382), (382, 332, 331, 381), (381, 331, 330, 380), (380, 330, 329, 379), (379, 329, 328, 378), (378, 328, 327, 377), (377, 327, 326, 376), (376, 326, 325, 375), (375, 325, 324, 374), (374, 324, 323, 373), (373, 323, 322, 372), (372, 322, 321, 371), (371, 321, 320, 370), (370, 320, 319, 369), (369, 319, 318, 368), (368, 318, 317, 367), (367, 317, 316, 366), (366, 316, 315, 365), (365, 315, 314, 364), (364, 314, 313, 363), (85, 86, 264, 214), (216, 265, 266, 217), (217, 266, 267, 218), (218, 267, 268, 219), (219, 268, 269, 220), (220, 269, 270, 221), (221, 270, 271, 222), (222, 271, 272, 223), (223, 272, 273, 224), (224, 273, 274, 225), (225, 274, 275, 226), (226, 275, 276, 227), (227, 276, 277, 228), (228, 277, 278, 229), (229, 278, 279, 230), (230, 279, 280, 231), (231, 280, 281, 232), (232, 281, 282, 233), (233, 282, 283, 234), (234, 283, 284, 235), (235, 284, 285, 236), (236, 285, 286, 237), (237, 286, 287, 238), (238, 287, 288, 239), (239, 288, 289, 240), (240, 289, 290, 241), (241, 290, 291, 242), (242, 291, 292, 243), (243, 292, 293, 244), (244, 293, 294, 245), (245, 294, 295, 246), (246, 295, 296, 247), (247, 296, 297, 248), (248, 297, 298, 249), (249, 298, 299, 250), (250, 299, 300, 251), (251, 300, 301, 252), (252, 301, 302, 253), (253, 302, 303, 254), (254, 303, 304, 255), (255, 304, 305, 256), (256, 305, 306, 257), (257, 306, 307, 258), (258, 307, 308, 259), (259, 308, 309, 260), (260, 309, 310, 261), (261, 310, 311, 262), (262, 311, 312, 263), (86, 92, 709, 264), (264, 709, 708, 710), (265, 707, 706, 266), (266, 706, 705, 267), (267, 705, 704, 268), (268, 704, 703, 269), (269, 703, 702, 270), (270, 702, 701, 271), (271, 701, 700, 272), (272, 700, 699, 273), (273, 699, 698, 274), (274, 698, 697, 275), (275, 697, 696, 276), (276, 696, 695, 277), (277, 695, 694, 278), (278, 694, 693, 279), (279, 693, 692, 280), (280, 692, 691, 281), (281, 691, 690, 282), (282, 690, 689, 283), (283, 689, 688, 284), (284, 688, 687, 285), (285, 687, 686, 286), (286, 686, 685, 287), (287, 685, 684, 288), (288, 684, 683, 289), (289, 683, 682, 290), (290, 682, 681, 291), (291, 681, 680, 292), (292, 680, 679, 293), (293, 679, 678, 294), (294, 678, 677, 295), (295, 677, 676, 296), (296, 676, 675, 297), (297, 675, 674, 298), (298, 674, 673, 299), (299, 673, 672, 300), (300, 672, 671, 301), (301, 671, 670, 302), (302, 670, 669, 303), (303, 669, 668, 304), (304, 668, 667, 305), (305, 667, 666, 306), (306, 666, 665, 307), (307, 665, 664, 308), (308, 664, 663, 309), (309, 663, 662, 310), (310, 662, 661, 311), (311, 661, 660, 312), (216, 215, 710, 265), (708, 711, 713), (714, 410, 715, 716), (710, 708, 707, 265), (215, 214, 264, 710), (362, 361, 716, 411), (716, 715, 559, 411), (361, 360, 714, 716), (207, 212, 124, 165)])
me_plane.use_remesh_preserve_volume = False
me_plane.use_remesh_preserve_attributes = False
me_plane.use_mirror_vertex_groups = False
me_plane.update()
me_plane_001 = bpy.data.meshes.new('Plane.001')
me_plane_001.from_pydata([(-4.357, -10.09, 2.53), (4.317, -10.07, 2.526), (3.139, -8.073, -0.007354), (10.0, -3.421, 33.0), (2.799, -6.767, 14.14), (-2.821, -6.766, 14.14), (3.139, -9.025, -0.01884), (2.25, -3.0, 26.64), (2.249, -8.869, 26.64), (-3.897, -3.14, 28.29), (-3.898, -8.867, 28.29), (-0.0004091, -2.993, 26.04), (-0.0009265, -8.871, 26.04), (1.737, -3.423, 33.0), (1.737, -8.858, 33.0), (3.897, -3.139, 28.29), (3.896, -8.866, 28.29), (-2.25, -3.0, 26.64), (-2.251, -8.87, 26.64), (4.5, -3.297, 30.54), (4.499, -8.862, 30.54), (-1.738, -3.424, 33.0), (-1.738, -8.859, 33.0), (-4.5, -3.298, 30.54), (-4.501, -8.863, 30.54), (9.216, -8.859, 30.54), (9.999, -8.859, 30.54), (10.0, -3.271, 30.54), (10.0, -3.131, 28.29), (9.999, -8.862, 28.29), (8.498, -8.863, 28.29), (7.972, -8.866, 26.64), (9.999, -8.865, 26.64), (10.0, -3.03, 26.64), (-10.0, -8.869, 26.64), (-10.0, -3.032, 26.64), (-7.974, -8.87, 26.64), (-8.499, -8.867, 28.29), (-10.0, -3.133, 28.29), (-10.0, -8.866, 28.29), (-10.0, -8.862, 30.54), (-10.0, -3.273, 30.54), (-9.217, -8.862, 30.54), (-10.0, -8.858, 33.0), (-10.0, -3.422, 33.0), (10.0, -8.856, 33.0), (-0.00366, -6.754, 14.14), (-0.01837, -10.09, 2.527), (-0.01467, -9.032, -0.02124), (2.237, -10.08, 2.526), (1.339, -6.753, 14.14), (0.6948, -9.031, -0.02219), (-1.363, -6.754, 14.14), (-0.7229, -8.075, -0.00754), (-0.7241, -9.032, -0.0198), (-2.275, -10.08, 2.529), (9.999, -8.867, 25.39), (10.0, -2.956, 25.4), (-10.0, -8.872, 25.39), (-10.0, -2.959, 25.4), (-0.0004504, -2.919, 24.82), (2.25, -2.914, 25.4), (-2.25, -2.914, 25.4), (7.574, -8.869, 25.39), (-7.576, -8.872, 25.39), (-2.251, -8.872, 25.39), (2.249, -8.872, 25.39), (-0.0009716, -8.872, 25.39), (-0.0005769, -3.075, 22.75), (-0.0007166, -3.091, 20.49), (-0.0008462, -3.348, 18.56), (-0.0009842, -3.436, 16.54), (1.413, -3.579, 14.81), (-0.0135, -8.07, -0.007779), (2.026, -2.821, 23.28), (1.734, -2.978, 20.97), (1.556, -3.269, 18.99), (1.414, -3.383, 16.93), (-1.415, -3.579, 14.81), (0.6959, -8.075, -0.007901), (-2.028, -2.822, 23.28), (-1.736, -2.979, 20.97), (-1.557, -3.27, 18.99), (-1.416, -3.383, 16.93), (-0.001429, -3.613, 14.81), (6.311, -9.502, 4.214), (6.844, -9.068, 6.331), (6.668, -8.203, 8.448), (6.473, -7.554, 10.57), (6.169, -6.99, 12.68), (5.747, -6.511, 14.8), (6.289, -6.95, 16.92), (6.916, -7.468, 19.04), (7.709, -8.125, 21.16), (9.008, -8.046, 23.27), (6.886, -5.452, 4.226), (7.349, -3.936, 6.342), (6.873, -3.447, 8.263), (6.598, -3.089, 10.53), (6.214, -3.286, 12.69), (5.753, -3.512, 14.81), (6.289, -3.354, 16.93), (6.917, -3.259, 18.99), (7.71, -2.973, 20.97), (9.009, -2.848, 23.28), (-3.166, -9.03, -0.01429), (-6.337, -9.513, 4.219), (-6.864, -9.08, 6.335), (-6.685, -8.214, 8.452), (-6.484, -7.562, 10.57), (-6.176, -6.997, 12.69), (-5.751, -6.517, 14.8), (-6.292, -6.956, 16.92), (-6.919, -7.473, 19.04), (-7.711, -8.129, 21.16), (-9.01, -8.051, 23.28), (-3.165, -8.073, -0.006073), (-6.901, -5.454, 4.227), (-7.359, -3.939, 6.343), (-6.881, -3.451, 8.264), (-6.603, -3.092, 10.53), (-6.217, -3.289, 12.69), (-5.755, -3.515, 14.81), (-6.291, -3.357, 16.93), (-6.918, -3.261, 19.0), (-7.711, -2.975, 20.97), (-9.01, -2.85, 23.28), (6.645, -8.567, 23.27), (2.026, -8.05, 23.27), (-6.647, -8.57, 23.27), (-2.028, -8.051, 23.27), (-0.001118, -8.051, 23.27), (1.734, -8.129, 21.16), (-4.889, -8.249, 21.16), (-1.736, -8.129, 21.16), (4.887, -8.246, 21.16), (-0.001265, -8.129, 21.16), (1.555, -7.472, 19.04), (-3.878, -7.531, 19.04), (-1.558, -7.473, 19.04), (3.875, -7.529, 19.04), (-0.001421, -7.473, 19.04), (1.414, -6.954, 16.92), (-3.081, -6.979, 16.92), (-1.417, -6.955, 16.92), (3.078, -6.977, 16.92), (-0.001715, -6.955, 16.92), (1.289, -6.518, 14.8), (2.406, -6.518, 14.8), (-1.294, -6.519, 14.8), (-2.412, -6.52, 14.8), (-0.002697, -6.519, 14.8), (-2.916, -6.973, 12.68), (2.907, -6.971, 12.68), (-3.158, -7.499, 10.57), (3.144, -7.497, 10.57), (-3.466, -8.166, 8.449), (3.445, -8.163, 8.447), (-3.97, -9.26, 6.331), (3.942, -9.253, 6.328), (-4.353, -10.09, 4.214), (4.318, -10.07, 4.21), (-6.015, -3.546, 13.65), (-5.996, -6.769, 13.64), (-0.001985, -3.644, 14.15), (5.99, -6.763, 13.64), (6.012, -3.543, 13.65), (1.402, -3.613, 14.14), (-0.01203, -6.173, 2.528), (4.31, -5.44, 4.225), (-1.406, -3.615, 14.15), (-2.916, -3.349, 12.68), (-1.327, -6.179, 2.528), (2.799, -6.766, 14.14), (1.303, -6.179, 2.527), (3.489, -3.619, 8.262), (3.15, -3.218, 10.53), (2.799, -3.599, 14.14), (-2.821, -3.6, 14.14), (4.317, -6.19, 2.526), (2.907, -3.349, 12.69), (-4.357, -6.186, 2.53), (-4.353, -5.449, 4.214), (-3.153, -3.219, 10.53), (3.942, -4.032, 6.328), (-3.51, -3.619, 8.263), (-3.97, -4.032, 6.331), (6.667, -2.839, 23.28), (9.196, -3.421, 33.0), (8.501, -3.133, 28.29), (2.421, -3.563, 14.81), (4.807, -2.976, 20.97), (7.975, -3.022, 26.64), (2.806, -3.599, 14.14), (9.196, -3.275, 30.54), (3.855, -3.265, 18.99), (7.581, -2.943, 25.4), (3.083, -3.373, 16.93), (-8.505, -3.135, 28.29), (-9.208, -3.276, 30.54), (-2.822, -3.602, 14.15), (-3.094, -3.374, 16.93), (-6.653, -2.841, 23.28), (-9.208, -3.422, 33.0), (-4.815, -2.977, 20.97), (-7.579, -2.945, 25.4), (-2.405, -3.564, 14.81), (-3.869, -3.266, 18.99), (-7.98, -3.024, 26.64), (-9.217, -8.858, 33.0), (9.216, -8.856, 33.0)], [], [(105, 116, 53, 54), (44, 43, 209, 22, 21, 203), (6, 85, 161, 1), (59, 35, 208, 205), (58, 34, 35, 59), (57, 33, 32, 56), (1, 49, 51, 6), (17, 18, 12, 11), (11, 12, 8, 7), (19, 20, 14, 13), (9, 10, 18, 17), (15, 16, 20, 19), (23, 24, 10, 9), (21, 22, 24, 23), (13, 14, 210, 45, 3, 188), (7, 8, 16, 15), (26, 27, 3, 45), (27, 194, 188, 3), (20, 25, 210, 14), (30, 29, 26, 25), (29, 28, 27, 26), (28, 189, 194, 27), (16, 30, 25, 20), (31, 32, 29, 30), (32, 33, 28, 29), (33, 192, 189, 28), (8, 31, 30, 16), (35, 34, 39, 38), (17, 208, 198, 9), (18, 36, 64, 65), (36, 34, 58, 64), (9, 198, 199, 23), (10, 37, 36, 18), (38, 39, 40, 41), (37, 39, 34, 36), (41, 40, 43, 44), (24, 42, 37, 10), (42, 40, 39, 37), (23, 199, 203, 21), (22, 209, 42, 24), (40, 42, 209, 43), (48, 47, 55, 54), (12, 67, 66, 8), (48, 73, 79, 51), (60, 11, 7, 61), (51, 49, 47, 48), (8, 66, 63, 31), (51, 79, 2, 6), (61, 7, 192, 196), (54, 53, 73, 48), (52, 46, 151, 149), (62, 17, 11, 60), (54, 55, 0, 105), (80, 62, 60, 68), (74, 61, 196, 187), (68, 60, 61, 74), (104, 57, 56, 94), (115, 58, 59, 126), (126, 59, 205, 202), (63, 66, 128, 127), (65, 67, 12, 18), (66, 67, 131, 128), (65, 64, 129, 130), (63, 56, 32, 31), (64, 58, 115, 129), (116, 117, 182, 181, 172, 53), (117, 118, 186, 182), (118, 119, 185, 186), (119, 120, 183, 185), (120, 121, 171, 183), (77, 72, 84, 71), (123, 124, 207, 201), (124, 125, 204, 207), (125, 126, 202, 204), (105, 106, 117, 116), (106, 107, 118, 117), (107, 108, 119, 118), (108, 109, 120, 119), (109, 110, 121, 120), (111, 112, 123, 122), (112, 113, 124, 123), (113, 114, 125, 124), (114, 115, 126, 125), (2, 95, 85, 6), (95, 96, 86, 85), (96, 97, 87, 86), (97, 98, 88, 87), (98, 99, 89, 88), (100, 101, 91, 90), (101, 102, 92, 91), (102, 103, 93, 92), (103, 104, 94, 93), (73, 168, 174, 79), (183, 171, 152, 154), (71, 70, 76, 77), (70, 69, 75, 76), (69, 68, 74, 75), (79, 174, 179, 169, 95, 2), (164, 167, 50, 46), (4, 50, 167, 177), (153, 4, 177, 180), (155, 153, 180, 176), (77, 76, 195, 197), (76, 75, 191, 195), (75, 74, 187, 191), (53, 172, 168, 73), (159, 157, 175, 184), (83, 82, 70, 71), (82, 81, 69, 70), (81, 80, 68, 69), (127, 94, 56, 63), (129, 115, 114, 133), (128, 131, 136, 132), (130, 131, 67, 65), (130, 129, 133, 134), (127, 128, 132, 135), (135, 93, 94, 127), (134, 133, 138, 139), (133, 114, 113, 138), (134, 136, 131, 130), (135, 132, 137, 140), (132, 136, 141, 137), (140, 92, 93, 135), (140, 137, 142, 145), (139, 138, 143, 144), (137, 141, 146, 142), (139, 141, 136, 134), (138, 113, 112, 143), (145, 142, 147, 148), (143, 112, 111, 150), (144, 143, 150, 149), (145, 91, 92, 140), (144, 146, 141, 139), (142, 146, 151, 147), (147, 151, 46, 50), (148, 90, 91, 145), (149, 150, 5, 52), (148, 147, 50, 4, 173), (149, 151, 146, 144), (152, 110, 109, 154), (154, 109, 108, 156), (155, 88, 89, 153), (156, 108, 107, 158), (157, 87, 88, 155), (158, 107, 106, 160), (159, 86, 87, 157), (160, 106, 105, 0), (161, 85, 86, 159), (89, 99, 166, 165), (83, 78, 206, 201), (84, 164, 170, 78), (121, 110, 163, 162), (5, 163, 110, 152), (148, 173, 4, 165, 90), (163, 5, 150, 111), (162, 163, 111, 122), (155, 176, 175, 157), (71, 84, 78, 83), (165, 4, 153, 89), (165, 166, 100, 90), (78, 170, 200, 206), (72, 167, 164, 84), (166, 193, 190, 100), (100, 190, 197, 101), (162, 200, 178, 171, 121), (180, 177, 167, 193, 166, 99), (184, 169, 161, 159), (5, 152, 171, 178), (46, 52, 170, 164), (184, 175, 97, 96), (176, 180, 99, 98), (1, 161, 169, 179), (156, 158, 186, 185), (182, 186, 158, 160), (5, 178, 170, 52), (169, 184, 96, 95), (175, 176, 98, 97), (183, 154, 156, 185), (182, 160, 0, 181), (49, 1, 179, 174), (47, 49, 174, 168), (55, 47, 168, 172), (0, 55, 172, 181), (196, 192, 33, 57), (194, 189, 15, 19), (195, 191, 103, 102), (189, 192, 7, 15), (188, 194, 19, 13), (191, 187, 104, 103), (190, 193, 167, 72), (187, 196, 57, 104), (197, 190, 72, 77), (197, 195, 102, 101), (206, 200, 162, 122), (199, 198, 38, 41), (207, 204, 81, 82), (178, 200, 170), (203, 199, 41, 44), (198, 208, 35, 38), (204, 202, 80, 81), (205, 208, 17, 62), (202, 205, 62, 80), (201, 206, 122, 123), (201, 207, 82, 83), (26, 45, 210, 25)])
me_plane_001.use_remesh_preserve_volume = False
me_plane_001.use_remesh_preserve_attributes = False
me_plane_001.use_mirror_vertex_groups = False
me_plane_001.update()
me_cylinder_001 = bpy.data.meshes.new('Cylinder.001')
me_cylinder_001.from_pydata([(0.0, 18.0, -10.0), (6.888, 16.63, -10.0), (12.73, 12.73, -10.0), (16.63, 6.888, -10.0), (18.0, -7.868e-07, -10.0), (16.63, -6.888, -10.0), (12.73, -12.73, -10.0), (6.888, -16.63, -10.0), (2.718e-06, -18.0, -10.0), (-6.888, -16.63, -10.0), (-12.73, -12.73, -10.0), (-16.63, -6.888, -10.0), (-18.0, 2.146e-07, -10.0), (-16.63, 6.888, -10.0), (-12.73, 12.73, -10.0), (-6.888, 16.63, -10.0), (-1.549e-06, 7.804, -6.0), (2.986, 7.21, -6.0), (5.518, 5.518, -6.0), (7.21, 2.986, -6.0), (7.804, -7.094e-07, -6.0), (7.21, -2.986, -6.0), (5.518, -5.518, -6.0), (2.986, -7.21, -6.0), (1.246e-06, -7.804, -6.0), (-2.986, -7.21, -6.0), (-5.518, -5.518, -6.0), (-7.21, -2.986, -6.0), (-7.804, -1.102e-06, -6.0), (-7.21, 2.986, -6.0), (-5.518, 5.518, -6.0), (-2.986, 7.21, -6.0), (0.0, 18.0, -6.0), (6.888, 16.63, -6.0), (12.73, 12.73, -6.0), (16.63, 6.888, -6.0), (18.0, -7.868e-07, -6.0), (16.63, -6.888, -6.0), (12.73, -12.73, -6.0), (6.888, -16.63, -6.0), (2.718e-06, -18.0, -6.0), (-6.888, -16.63, -6.0), (-12.73, -12.73, -6.0), (-16.63, -6.888, -6.0), (-18.0, 2.146e-07, -6.0), (-16.63, 6.888, -6.0), (-12.73, 12.73, -6.0), (-6.888, 16.63, -6.0), (-1.549e-06, 7.804, -6.0), (2.986, 7.21, -6.0), (5.518, 5.518, -6.0), (7.21, 2.986, -6.0), (7.804, -7.094e-07, -6.0), (7.21, -2.986, -6.0), (5.518, -5.518, -6.0), (2.986, -7.21, -6.0), (1.246e-06, -7.804, -6.0), (-2.986, -7.21, -6.0), (-5.518, -5.518, -6.0), (-7.21, -2.986, -6.0), (-7.804, -1.102e-06, -6.0), (-7.21, 2.986, -6.0), (-5.518, 5.518, -6.0), (-2.986, 7.21, -6.0), (-1.6e-06, 7.804, 6.47), (2.986, 7.21, 6.47), (5.518, 5.518, 6.47), (7.21, 2.986, 6.47), (7.804, -7.299e-07, 6.47), (7.21, -2.986, 6.47), (5.518, -5.518, 6.47), (2.986, -7.21, 6.47), (1.195e-06, -7.804, 6.47), (-2.986, -7.21, 6.47), (-5.518, -5.518, 6.47), (-7.21, -2.986, 6.47), (-7.804, -1.123e-06, 6.47), (-7.21, 2.986, 6.47), (-5.518, 5.518, 6.47), (-2.986, 7.21, 6.47), (-4.559e-06, 18.04, 6.47), (6.904, 16.67, 6.47), (9.857, 9.857, 6.811), (8.182, 3.389, 7.234), (7.071, -2.171e-06, 7.382), (8.182, -3.389, 7.234), (9.857, -9.857, 6.811), (6.904, -16.67, 6.47), (1.903e-06, -18.04, 6.47), (-6.904, -16.67, 6.47), (-9.857, -9.857, 6.811), (-8.182, -3.389, 7.234), (-7.071, -2.527e-06, 7.382), (-8.182, 3.389, 7.234), (-9.857, 9.857, 6.811), (-6.904, 16.67, 6.47), (-4.564e-06, 18.04, 9.47), (6.904, 16.67, 9.47), (9.857, 9.857, 9.129), (8.182, 3.389, 8.707), (7.071, -2.171e-06, 8.558), (8.182, -3.389, 8.707), (9.857, -9.857, 9.129), (6.904, -16.67, 9.47), (1.899e-06, -18.04, 9.47), (-6.904, -16.67, 9.47), (-9.857, -9.857, 9.129), (-8.182, -3.389, 8.707), (-7.071, -2.527e-06, 8.558), (-8.182, 3.389, 8.707), (-9.857, 9.857, 9.129), (-6.904, 16.67, 9.47), (7.21, 2.986, 6.188), (5.518, 5.518, 6.188), (-7.21, -2.986, 6.188), (-5.518, -5.518, 6.188), (7.804, -7.299e-07, 6.188), (-7.804, -1.123e-06, 6.188), (7.21, -2.986, 6.188), (-7.21, 2.986, 6.188), (5.518, -5.518, 6.188), (-5.518, 5.518, 6.188), (2.986, -7.21, 6.188), (-2.986, 7.21, 6.188), (1.198e-06, -7.804, 6.188), (2.986, 7.21, 6.188), (-1.597e-06, 7.804, 6.188), (-2.986, -7.21, 6.188), (8.154, 3.377, 7.212), (9.731, 9.731, 6.801), (-8.154, -3.377, 7.212), (-9.731, -9.731, 6.801), (7.092, -2.129e-06, 7.356), (-7.092, -2.486e-06, 7.356), (8.154, -3.377, 7.212), (-8.154, 3.377, 7.212), (9.731, -9.731, 6.801), (-9.731, 9.731, 6.801), (6.79, -16.39, 6.47), (-6.79, 16.39, 6.47), (1.882e-06, -17.74, 6.47), (6.79, 16.39, 6.47), (-4.473e-06, 17.74, 6.47), (-6.79, -16.39, 6.47), (1.899e-06, -18.04, 9.004), (6.904, -16.67, 9.004), (6.904, 16.67, 9.004), (-4.563e-06, 18.04, 9.004), (-6.904, 16.67, 9.004), (-6.904, -16.67, 9.004), (9.857, 9.857, 8.769), (-9.857, -9.857, 8.769), (8.182, 3.389, 8.478), (-8.182, -3.389, 8.478), (7.071, -2.171e-06, 8.375), (-7.071, -2.527e-06, 8.375), (8.182, -3.389, 8.478), (-8.182, 3.389, 8.478), (9.857, -9.857, 8.769), (-9.857, 9.857, 8.769), (-6.888, -16.63, -9.458), (2.718e-06, -18.0, -9.458), (12.73, 12.73, -9.458), (6.888, 16.63, -9.458), (-12.73, -12.73, -9.458), (16.63, 6.888, -9.458), (-16.63, -6.888, -9.458), (18.0, -7.868e-07, -9.458), (-18.0, 2.146e-07, -9.458), (16.63, -6.888, -9.458), (-16.63, 6.888, -9.458), (12.73, -12.73, -9.458), (-12.73, 12.73, -9.458), (6.888, -16.63, -9.458), (-6.888, 16.63, -9.458), (0.0, 18.0, -9.458), (-6.888, -16.63, -8.068), (12.73, 12.73, -8.068), (-12.73, -12.73, -8.068), (16.63, 6.888, -8.068), (-16.63, -6.888, -8.068), (18.0, -7.868e-07, -8.068), (-18.0, 2.146e-07, -8.068), (16.63, -6.888, -8.068), (-16.63, 6.888, -8.068), (12.73, -12.73, -8.068), (-12.73, 12.73, -8.068), (6.888, -16.63, -8.068), (-6.888, 16.63, -8.068), (2.718e-06, -18.0, -8.068), (6.888, 16.63, -8.068), (0.0, 18.0, -8.068)], [], [(0, 15, 14, 13, 12, 11, 10, 9, 8, 7, 6, 5, 4, 3, 2, 1), (28, 29, 61, 60), (189, 176, 41, 40), (190, 177, 34, 33), (176, 178, 42, 41), (177, 179, 35, 34), (178, 180, 43, 42), (179, 181, 36, 35), (180, 182, 44, 43), (181, 183, 37, 36), (182, 184, 45, 44), (183, 185, 38, 37), (184, 186, 46, 45), (185, 187, 39, 38), (186, 188, 47, 46), (187, 189, 40, 39), (191, 190, 33, 32), (188, 191, 32, 47), (17, 16, 32, 33), (18, 17, 33, 34), (19, 18, 34, 35), (20, 19, 35, 36), (21, 20, 36, 37), (22, 21, 37, 38), (23, 22, 38, 39), (24, 23, 39, 40), (25, 24, 40, 41), (26, 25, 41, 42), (27, 26, 42, 43), (28, 27, 43, 44), (29, 28, 44, 45), (30, 29, 45, 46), (31, 30, 46, 47), (16, 31, 47, 32), (113, 112, 67, 66), (21, 22, 54, 53), (29, 30, 62, 61), (22, 23, 55, 54), (30, 31, 63, 62), (23, 24, 56, 55), (16, 17, 49, 48), (31, 16, 48, 63), (24, 25, 57, 56), (17, 18, 50, 49), (25, 26, 58, 57), (18, 19, 51, 50), (26, 27, 59, 58), (19, 20, 52, 51), (27, 28, 60, 59), (20, 21, 53, 52), (129, 128, 83, 82), (115, 114, 75, 74), (112, 116, 68, 67), (114, 117, 76, 75), (116, 118, 69, 68), (117, 119, 77, 76), (118, 120, 70, 69), (119, 121, 78, 77), (120, 122, 71, 70), (121, 123, 79, 78), (122, 124, 72, 71), (126, 125, 65, 64), (123, 126, 64, 79), (124, 127, 73, 72), (125, 113, 66, 65), (127, 115, 74, 73), (145, 144, 104, 103), (131, 130, 91, 90), (128, 132, 84, 83), (130, 133, 92, 91), (132, 134, 85, 84), (133, 135, 93, 92), (134, 136, 86, 85), (135, 137, 94, 93), (136, 138, 87, 86), (137, 139, 95, 94), (138, 140, 88, 87), (142, 141, 81, 80), (139, 142, 80, 95), (140, 143, 89, 88), (141, 129, 82, 81), (143, 131, 90, 89), (96, 97, 98, 99, 100, 101, 102, 103, 104, 105, 106, 107, 108, 109, 110, 111), (147, 146, 97, 96), (148, 147, 96, 111), (144, 149, 105, 104), (146, 150, 98, 97), (149, 151, 106, 105), (150, 152, 99, 98), (151, 153, 107, 106), (152, 154, 100, 99), (153, 155, 108, 107), (154, 156, 101, 100), (155, 157, 109, 108), (156, 158, 102, 101), (157, 159, 110, 109), (158, 145, 103, 102), (159, 148, 111, 110), (57, 58, 115, 127), (49, 50, 113, 125), (56, 57, 127, 124), (63, 48, 126, 123), (48, 49, 125, 126), (55, 56, 124, 122), (62, 63, 123, 121), (54, 55, 122, 120), (61, 62, 121, 119), (53, 54, 120, 118), (60, 61, 119, 117), (52, 53, 118, 116), (59, 60, 117, 114), (51, 52, 116, 112), (58, 59, 114, 115), (50, 51, 112, 113), (73, 74, 131, 143), (65, 66, 129, 141), (72, 73, 143, 140), (79, 64, 142, 139), (64, 65, 141, 142), (71, 72, 140, 138), (78, 79, 139, 137), (70, 71, 138, 136), (77, 78, 137, 135), (69, 70, 136, 134), (76, 77, 135, 133), (68, 69, 134, 132), (75, 76, 133, 130), (67, 68, 132, 128), (74, 75, 130, 131), (66, 67, 128, 129), (94, 95, 148, 159), (86, 87, 145, 158), (93, 94, 159, 157), (85, 86, 158, 156), (92, 93, 157, 155), (84, 85, 156, 154), (91, 92, 155, 153), (83, 84, 154, 152), (90, 91, 153, 151), (82, 83, 152, 150), (89, 90, 151, 149), (81, 82, 150, 146), (88, 89, 149, 144), (95, 80, 147, 148), (80, 81, 146, 147), (87, 88, 144, 145), (15, 0, 175, 174), (0, 1, 163, 175), (7, 8, 161, 173), (14, 15, 174, 172), (6, 7, 173, 171), (13, 14, 172, 170), (5, 6, 171, 169), (12, 13, 170, 168), (4, 5, 169, 167), (11, 12, 168, 166), (3, 4, 167, 165), (10, 11, 166, 164), (2, 3, 165, 162), (9, 10, 164, 160), (1, 2, 162, 163), (8, 9, 160, 161), (174, 175, 191, 188), (175, 163, 190, 191), (173, 161, 189, 187), (172, 174, 188, 186), (171, 173, 187, 185), (170, 172, 186, 184), (169, 171, 185, 183), (168, 170, 184, 182), (167, 169, 183, 181), (166, 168, 182, 180), (165, 167, 181, 179), (164, 166, 180, 178), (162, 165, 179, 177), (160, 164, 178, 176), (163, 162, 177, 190), (161, 160, 176, 189)])
me_cylinder_001.use_remesh_preserve_volume = False
me_cylinder_001.use_remesh_preserve_attributes = False
me_cylinder_001.use_mirror_vertex_groups = False
me_cylinder_001.update()
me_cylinder_000 = bpy.data.meshes.new('Cylinder.000')
me_cylinder_000.from_pydata([(0.0, 18.0, -10.0), (6.888, 16.63, -10.0), (12.73, 12.73, -10.0), (16.63, 6.888, -10.0), (18.0, -7.868e-07, -10.0), (16.63, -6.888, -10.0), (12.73, -12.73, -10.0), (6.888, -16.63, -10.0), (2.718e-06, -18.0, -10.0), (-6.888, -16.63, -10.0), (-12.73, -12.73, -10.0), (-16.63, -6.888, -10.0), (-18.0, 2.146e-07, -10.0), (-16.63, 6.888, -10.0), (-12.73, 12.73, -10.0), (-6.888, 16.63, -10.0), (-1.549e-06, 7.804, -6.0), (2.986, 7.21, -6.0), (5.518, 5.518, -6.0), (7.21, 2.986, -6.0), (7.804, -7.094e-07, -6.0), (7.21, -2.986, -6.0), (5.518, -5.518, -6.0), (2.986, -7.21, -6.0), (1.246e-06, -7.804, -6.0), (-2.986, -7.21, -6.0), (-5.518, -5.518, -6.0), (-7.21, -2.986, -6.0), (-7.804, -1.102e-06, -6.0), (-7.21, 2.986, -6.0), (-5.518, 5.518, -6.0), (-2.986, 7.21, -6.0), (0.0, 18.0, -6.0), (6.888, 16.63, -6.0), (12.73, 12.73, -6.0), (16.63, 6.888, -6.0), (18.0, -7.868e-07, -6.0), (16.63, -6.888, -6.0), (12.73, -12.73, -6.0), (6.888, -16.63, -6.0), (2.718e-06, -18.0, -6.0), (-6.888, -16.63, -6.0), (-12.73, -12.73, -6.0), (-16.63, -6.888, -6.0), (-18.0, 2.146e-07, -6.0), (-16.63, 6.888, -6.0), (-12.73, 12.73, -6.0), (-6.888, 16.63, -6.0), (-1.549e-06, 7.804, -6.0), (2.986, 7.21, -6.0), (5.518, 5.518, -6.0), (7.21, 2.986, -6.0), (7.804, -7.094e-07, -6.0), (7.21, -2.986, -6.0), (5.518, -5.518, -6.0), (2.986, -7.21, -6.0), (1.246e-06, -7.804, -6.0), (-2.986, -7.21, -6.0), (-5.518, -5.518, -6.0), (-7.21, -2.986, -6.0), (-7.804, -1.102e-06, -6.0), (-7.21, 2.986, -6.0), (-5.518, 5.518, -6.0), (-2.986, 7.21, -6.0), (-1.6e-06, 7.804, 6.47), (2.986, 7.21, 6.47), (5.518, 5.518, 6.47), (7.21, 2.986, 6.47), (7.804, -7.299e-07, 6.47), (7.21, -2.986, 6.47), (5.518, -5.518, 6.47), (2.986, -7.21, 6.47), (1.195e-06, -7.804, 6.47), (-2.986, -7.21, 6.47), (-5.518, -5.518, 6.47), (-7.21, -2.986, 6.47), (-7.804, -1.123e-06, 6.47), (-7.21, 2.986, 6.47), (-5.518, 5.518, 6.47), (-2.986, 7.21, 6.47), (-4.559e-06, 18.04, 6.47), (6.904, 16.67, 6.47), (9.857, 9.857, 6.811), (8.182, 3.389, 7.234), (7.071, -2.171e-06, 7.382), (8.182, -3.389, 7.234), (9.857, -9.857, 6.811), (6.904, -16.67, 6.47), (1.903e-06, -18.04, 6.47), (-6.904, -16.67, 6.47), (-9.857, -9.857, 6.811), (-8.182, -3.389, 7.234), (-7.071, -2.527e-06, 7.382), (-8.182, 3.389, 7.234), (-9.857, 9.857, 6.811), (-6.904, 16.67, 6.47), (-4.564e-06, 18.04, 9.47), (6.904, 16.67, 9.47), (9.857, 9.857, 9.129), (8.182, 3.389, 8.707), (7.071, -2.171e-06, 8.558), (8.182, -3.389, 8.707), (9.857, -9.857, 9.129), (6.904, -16.67, 9.47), (1.899e-06, -18.04, 9.47), (-6.904, -16.67, 9.47), (-9.857, -9.857, 9.129), (-8.182, -3.389, 8.707), (-7.071, -2.527e-06, 8.558), (-8.182, 3.389, 8.707), (-9.857, 9.857, 9.129), (-6.904, 16.67, 9.47), (7.21, 2.986, 6.188), (5.518, 5.518, 6.188), (-7.21, -2.986, 6.188), (-5.518, -5.518, 6.188), (7.804, -7.299e-07, 6.188), (-7.804, -1.123e-06, 6.188), (7.21, -2.986, 6.188), (-7.21, 2.986, 6.188), (5.518, -5.518, 6.188), (-5.518, 5.518, 6.188), (2.986, -7.21, 6.188), (-2.986, 7.21, 6.188), (1.198e-06, -7.804, 6.188), (2.986, 7.21, 6.188), (-1.597e-06, 7.804, 6.188), (-2.986, -7.21, 6.188), (8.154, 3.377, 7.212), (9.731, 9.731, 6.801), (-8.154, -3.377, 7.212), (-9.731, -9.731, 6.801), (7.092, -2.129e-06, 7.356), (-7.092, -2.486e-06, 7.356), (8.154, -3.377, 7.212), (-8.154, 3.377, 7.212), (9.731, -9.731, 6.801), (-9.731, 9.731, 6.801), (6.79, -16.39, 6.47), (-6.79, 16.39, 6.47), (1.882e-06, -17.74, 6.47), (6.79, 16.39, 6.47), (-4.473e-06, 17.74, 6.47), (-6.79, -16.39, 6.47), (1.899e-06, -18.04, 9.004), (6.904, -16.67, 9.004), (6.904, 16.67, 9.004), (-4.563e-06, 18.04, 9.004), (-6.904, 16.67, 9.004), (-6.904, -16.67, 9.004), (9.857, 9.857, 8.769), (-9.857, -9.857, 8.769), (8.182, 3.389, 8.478), (-8.182, -3.389, 8.478), (7.071, -2.171e-06, 8.375), (-7.071, -2.527e-06, 8.375), (8.182, -3.389, 8.478), (-8.182, 3.389, 8.478), (9.857, -9.857, 8.769), (-9.857, 9.857, 8.769), (-6.888, -16.63, -9.458), (2.718e-06, -18.0, -9.458), (12.73, 12.73, -9.458), (6.888, 16.63, -9.458), (-12.73, -12.73, -9.458), (16.63, 6.888, -9.458), (-16.63, -6.888, -9.458), (18.0, -7.868e-07, -9.458), (-18.0, 2.146e-07, -9.458), (16.63, -6.888, -9.458), (-16.63, 6.888, -9.458), (12.73, -12.73, -9.458), (-12.73, 12.73, -9.458), (6.888, -16.63, -9.458), (-6.888, 16.63, -9.458), (0.0, 18.0, -9.458), (-6.888, -16.63, -8.068), (12.73, 12.73, -8.068), (-12.73, -12.73, -8.068), (16.63, 6.888, -8.068), (-16.63, -6.888, -8.068), (18.0, -7.868e-07, -8.068), (-18.0, 2.146e-07, -8.068), (16.63, -6.888, -8.068), (-16.63, 6.888, -8.068), (12.73, -12.73, -8.068), (-12.73, 12.73, -8.068), (6.888, -16.63, -8.068), (-6.888, 16.63, -8.068), (2.718e-06, -18.0, -8.068), (6.888, 16.63, -8.068), (0.0, 18.0, -8.068)], [], [(0, 15, 14, 13, 12, 11, 10, 9, 8, 7, 6, 5, 4, 3, 2, 1), (28, 29, 61, 60), (189, 176, 41, 40), (190, 177, 34, 33), (176, 178, 42, 41), (177, 179, 35, 34), (178, 180, 43, 42), (179, 181, 36, 35), (180, 182, 44, 43), (181, 183, 37, 36), (182, 184, 45, 44), (183, 185, 38, 37), (184, 186, 46, 45), (185, 187, 39, 38), (186, 188, 47, 46), (187, 189, 40, 39), (191, 190, 33, 32), (188, 191, 32, 47), (17, 16, 32, 33), (18, 17, 33, 34), (19, 18, 34, 35), (20, 19, 35, 36), (21, 20, 36, 37), (22, 21, 37, 38), (23, 22, 38, 39), (24, 23, 39, 40), (25, 24, 40, 41), (26, 25, 41, 42), (27, 26, 42, 43), (28, 27, 43, 44), (29, 28, 44, 45), (30, 29, 45, 46), (31, 30, 46, 47), (16, 31, 47, 32), (113, 112, 67, 66), (21, 22, 54, 53), (29, 30, 62, 61), (22, 23, 55, 54), (30, 31, 63, 62), (23, 24, 56, 55), (16, 17, 49, 48), (31, 16, 48, 63), (24, 25, 57, 56), (17, 18, 50, 49), (25, 26, 58, 57), (18, 19, 51, 50), (26, 27, 59, 58), (19, 20, 52, 51), (27, 28, 60, 59), (20, 21, 53, 52), (129, 128, 83, 82), (115, 114, 75, 74), (112, 116, 68, 67), (114, 117, 76, 75), (116, 118, 69, 68), (117, 119, 77, 76), (118, 120, 70, 69), (119, 121, 78, 77), (120, 122, 71, 70), (121, 123, 79, 78), (122, 124, 72, 71), (126, 125, 65, 64), (123, 126, 64, 79), (124, 127, 73, 72), (125, 113, 66, 65), (127, 115, 74, 73), (145, 144, 104, 103), (131, 130, 91, 90), (128, 132, 84, 83), (130, 133, 92, 91), (132, 134, 85, 84), (133, 135, 93, 92), (134, 136, 86, 85), (135, 137, 94, 93), (136, 138, 87, 86), (137, 139, 95, 94), (138, 140, 88, 87), (142, 141, 81, 80), (139, 142, 80, 95), (140, 143, 89, 88), (141, 129, 82, 81), (143, 131, 90, 89), (96, 97, 98, 99, 100, 101, 102, 103, 104, 105, 106, 107, 108, 109, 110, 111), (147, 146, 97, 96), (148, 147, 96, 111), (144, 149, 105, 104), (146, 150, 98, 97), (149, 151, 106, 105), (150, 152, 99, 98), (151, 153, 107, 106), (152, 154, 100, 99), (153, 155, 108, 107), (154, 156, 101, 100), (155, 157, 109, 108), (156, 158, 102, 101), (157, 159, 110, 109), (158, 145, 103, 102), (159, 148, 111, 110), (57, 58, 115, 127), (49, 50, 113, 125), (56, 57, 127, 124), (63, 48, 126, 123), (48, 49, 125, 126), (55, 56, 124, 122), (62, 63, 123, 121), (54, 55, 122, 120), (61, 62, 121, 119), (53, 54, 120, 118), (60, 61, 119, 117), (52, 53, 118, 116), (59, 60, 117, 114), (51, 52, 116, 112), (58, 59, 114, 115), (50, 51, 112, 113), (73, 74, 131, 143), (65, 66, 129, 141), (72, 73, 143, 140), (79, 64, 142, 139), (64, 65, 141, 142), (71, 72, 140, 138), (78, 79, 139, 137), (70, 71, 138, 136), (77, 78, 137, 135), (69, 70, 136, 134), (76, 77, 135, 133), (68, 69, 134, 132), (75, 76, 133, 130), (67, 68, 132, 128), (74, 75, 130, 131), (66, 67, 128, 129), (94, 95, 148, 159), (86, 87, 145, 158), (93, 94, 159, 157), (85, 86, 158, 156), (92, 93, 157, 155), (84, 85, 156, 154), (91, 92, 155, 153), (83, 84, 154, 152), (90, 91, 153, 151), (82, 83, 152, 150), (89, 90, 151, 149), (81, 82, 150, 146), (88, 89, 149, 144), (95, 80, 147, 148), (80, 81, 146, 147), (87, 88, 144, 145), (15, 0, 175, 174), (0, 1, 163, 175), (7, 8, 161, 173), (14, 15, 174, 172), (6, 7, 173, 171), (13, 14, 172, 170), (5, 6, 171, 169), (12, 13, 170, 168), (4, 5, 169, 167), (11, 12, 168, 166), (3, 4, 167, 165), (10, 11, 166, 164), (2, 3, 165, 162), (9, 10, 164, 160), (1, 2, 162, 163), (8, 9, 160, 161), (174, 175, 191, 188), (175, 163, 190, 191), (173, 161, 189, 187), (172, 174, 188, 186), (171, 173, 187, 185), (170, 172, 186, 184), (169, 171, 185, 183), (168, 170, 184, 182), (167, 169, 183, 181), (166, 168, 182, 180), (165, 167, 181, 179), (164, 166, 180, 178), (162, 165, 179, 177), (160, 164, 178, 176), (163, 162, 177, 190), (161, 160, 176, 189)])
me_cylinder_000.use_remesh_preserve_volume = False
me_cylinder_000.use_remesh_preserve_attributes = False
me_cylinder_000.use_mirror_vertex_groups = False
me_cylinder_000.update()

# ---- objects
ob_clipright = bpy.data.objects.new('ClipRight', me_plane)
ob_lamp = bpy.data.objects.new('Lamp', light_lamp)
ob_camera = bpy.data.objects.new('Camera', cam_camera)
ob_plane = bpy.data.objects.new('Plane', me_plane_001)
ob_head = bpy.data.objects.new('Head', me_cylinder_001)
ob_head_001 = bpy.data.objects.new('Head.001', me_cylinder_000)

# ---- transforms, parenting, visibility, modifiers, constraints
ob_clipright.location = (0.0, 0.0, 0.0)
ob_clipright.display_type = 'SOLID'
ob_clipright.lineart.crease_threshold = 0.0
_m = ob_clipright.modifiers.new('Subsurf', 'SUBSURF')
_m.uv_smooth = 'PRESERVE_CORNERS'
_m.quality = 2
_m.levels = 3
_m.show_only_control_edges = False
ob_lamp.location = (4.076, 1.005, 5.904)
ob_lamp.rotation_euler = (0.6503, 0.05522, 1.866)
ob_lamp.lock_rotations_4d = False
ob_lamp.empty_display_type = 'ARROWS'
ob_lamp.color = (0.0, 0.0, 0.0, 0.0)
ob_lamp.lineart.crease_threshold = 0.0
ob_camera.location = (7.481, -6.508, 5.344)
ob_camera.rotation_euler = (1.109, 0.0, 0.8149)
ob_camera.lock_rotations_4d = False
ob_camera.empty_display_type = 'ARROWS'
ob_camera.color = (0.0, 0.0, 0.0, 0.0)
ob_camera.display_type = 'WIRE'
ob_camera.lineart.crease_threshold = 0.0
ob_plane.location = (0.0, -53.09, 0.0)
ob_plane.rotation_euler = (-3.142, -3.142, 8.742e-08)
ob_plane.lineart.crease_threshold = 0.0
_m = ob_plane.modifiers.new('Subsurf', 'SUBSURF')
_m.uv_smooth = 'PRESERVE_CORNERS'
_m.quality = 2
_m.levels = 3
_m.show_only_control_edges = False
ob_head.location = (0.0, -5.957, 30.02)
ob_head.rotation_euler = (-1.571, -0.0, 0.0)
ob_head.scale = (0.5, 0.5, 0.5)
ob_head.display_type = 'SOLID'
ob_head.lineart.crease_threshold = 0.0
_m = ob_head.modifiers.new('Subsurf', 'SUBSURF')
_m.uv_smooth = 'PRESERVE_CORNERS'
_m.quality = 2
_m.levels = 3
_m.show_only_control_edges = False
ob_head_001.location = (0.0, -47.1, 30.02)
ob_head_001.rotation_euler = (-1.571, -0.0, -3.142)
ob_head_001.scale = (0.5, 0.5, 0.5)
ob_head_001.lineart.crease_threshold = 0.0
_m = ob_head_001.modifiers.new('Subsurf', 'SUBSURF')
_m.uv_smooth = 'PRESERVE_CORNERS'
_m.quality = 2
_m.levels = 3
_m.show_only_control_edges = False

# ---- collection membership
col_collection_1.objects.link(ob_clipright)
col_collection_1.objects.link(ob_lamp)
col_collection_1.objects.link(ob_camera)
col_collection_1.objects.link(ob_plane)
col_collection_1.objects.link(ob_head)
col_collection_1.objects.link(ob_head_001)

# ---- scene / render settings (as saved in the file)
scene.frame_start = 1; scene.frame_end = 250; scene.frame_set(0)
scene.render.engine = 'BLENDER_EEVEE_NEXT'
scene.render.resolution_percentage = 50
scene.render.dither_intensity = 0.0
scene.cycles.use_denoising = False
scene.cycles.samples = 128
scene.cycles.sampling_pattern = 'TABULATED_SOBOL'
scene.cycles.use_adaptive_sampling = False
scene.cycles.use_light_tree = False
scene.cycles.blur_glossy = 0.0
scene.cycles.sample_clamp_indirect = 0.0
scene.view_settings.view_transform = 'Standard'
scene.unit_settings.scale_length = 0.001
bpy.context.view_layer.update()

# ---- added for rendering (the .blend has no active camera): camera
cam_auto = bpy.data.cameras.new('AutoCamera')
cam_auto.lens = 50.0
cam_auto.sensor_width = 36.0
cam_auto.clip_end = 1191.07
ob_auto_camera = bpy.data.objects.new('AutoCamera', cam_auto)
scene.collection.objects.link(ob_auto_camera)
ob_auto_camera.location = (67.8678, -112.052, 73.8021)
ob_auto_camera.rotation_euler = (1.09748, -7.21219e-08, 0.694738)
scene.camera = ob_auto_camera
bpy.context.view_layer.update()
